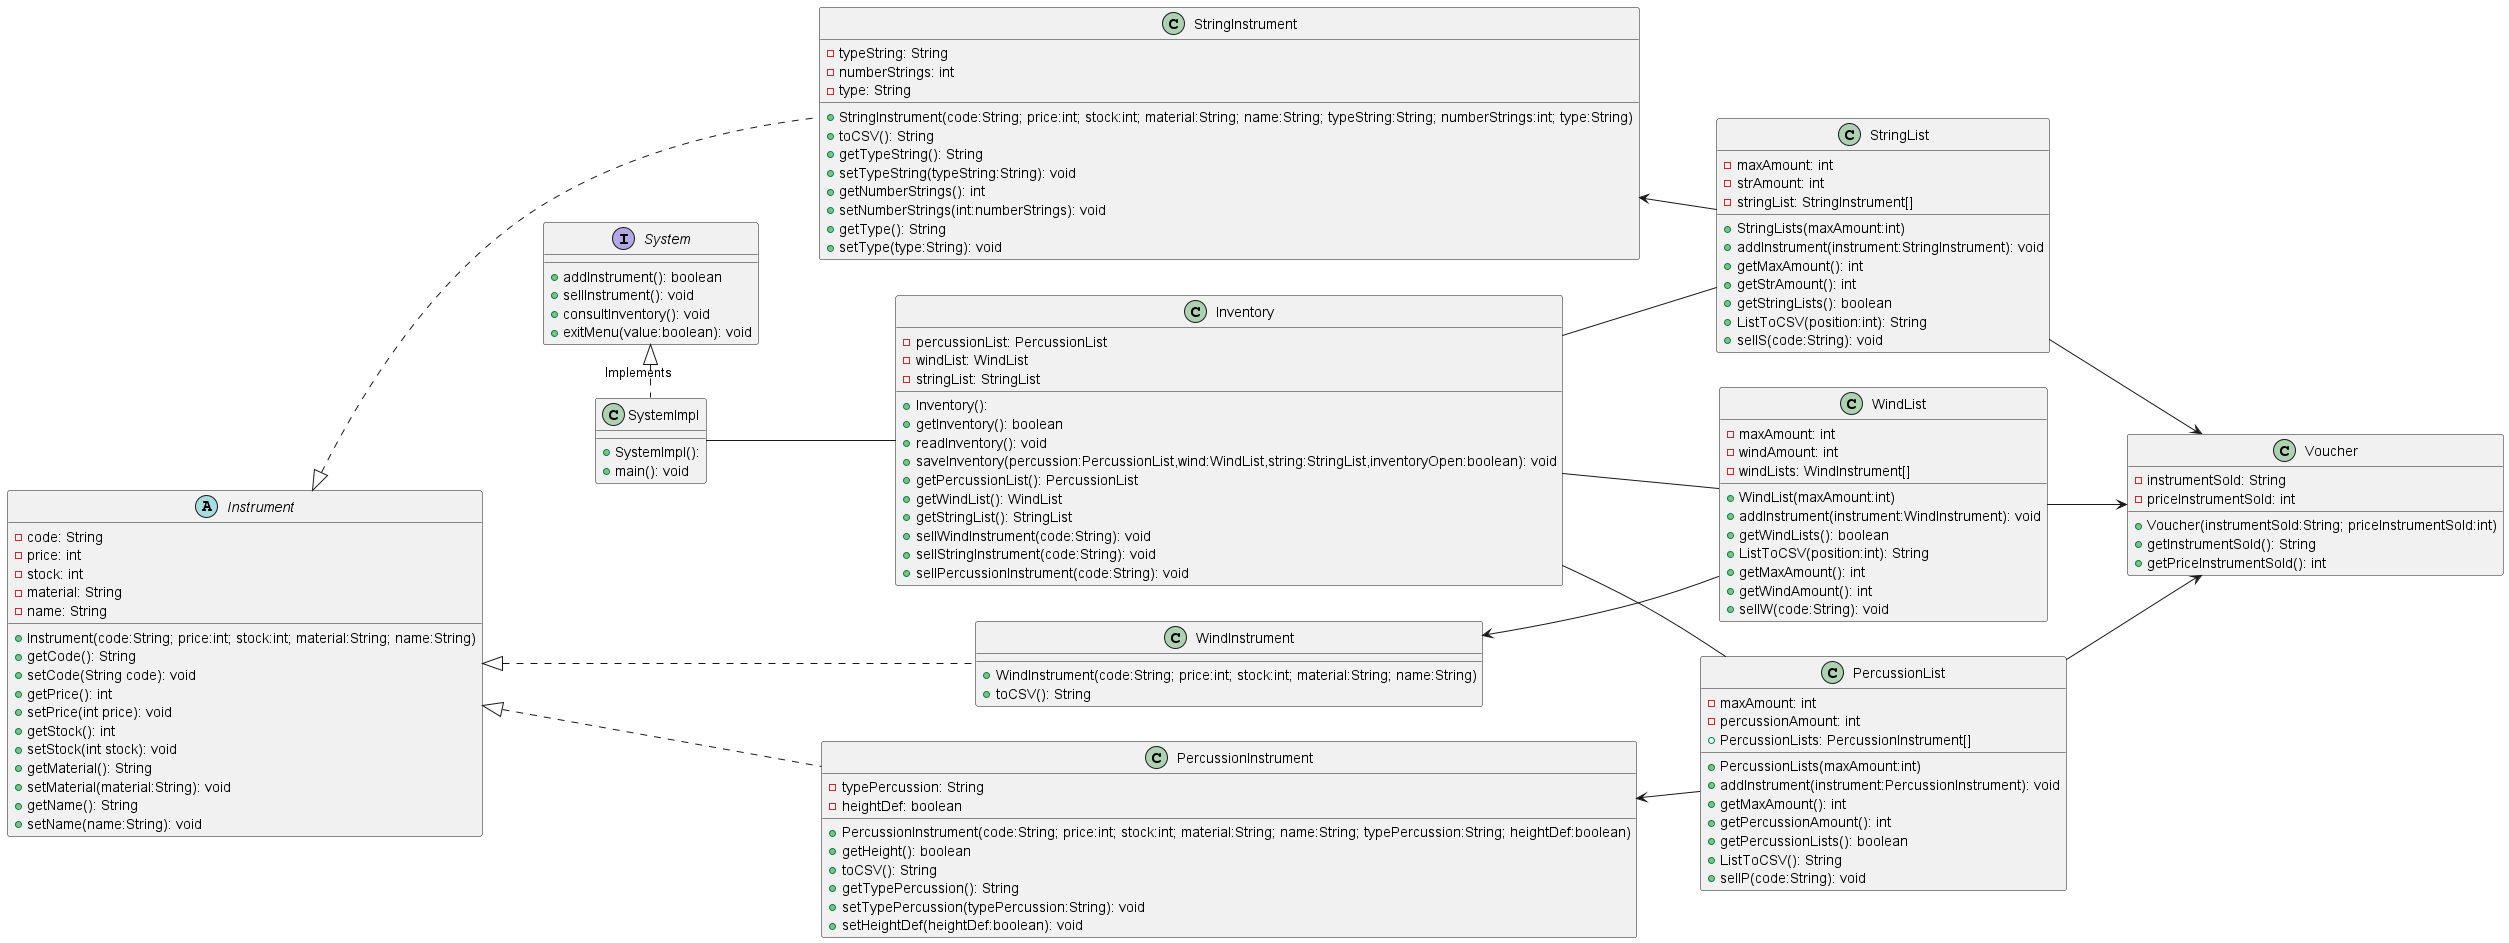

The diagram above was rendered by PlantUML. Its source (embedded in the PNG):
@startuml
left to right direction

Abstract Class Instrument{
-code: String
-price: int
-stock: int
-material: String
-name: String
+Instrument(code:String; price:int; stock:int; material:String; name:String)
+getCode(): String
+setCode(String code): void
+getPrice(): int
+setPrice(int price): void
+getStock(): int
+setStock(int stock): void
+getMaterial(): String
+setMaterial(material:String): void
+getName(): String
+setName(name:String): void
}


Class StringInstrument{
-typeString: String
-numberStrings: int
-type: String
+StringInstrument(code:String; price:int; stock:int; material:String; name:String; typeString:String; numberStrings:int; type:String)
+toCSV(): String
+getTypeString(): String
+setTypeString(typeString:String): void
+getNumberStrings(): int
+setNumberStrings(int:numberStrings): void
+getType(): String
+setType(type:String): void
}

Class WindInstrument{
+WindInstrument(code:String; price:int; stock:int; material:String; name:String)
+toCSV(): String
}

Class PercussionInstrument{
-typePercussion: String
-heightDef: boolean
+PercussionInstrument(code:String; price:int; stock:int; material:String; name:String; typePercussion:String; heightDef:boolean)
+getHeight(): boolean
+toCSV(): String
+getTypePercussion(): String
+setTypePercussion(typePercussion:String): void
+setHeightDef(heightDef:boolean): void
}

Class StringList{
-maxAmount: int
-strAmount: int
-stringList: StringInstrument[]
+StringLists(maxAmount:int)
+addInstrument(instrument:StringInstrument): void
+getMaxAmount(): int
+getStrAmount(): int
+getStringLists(): boolean
+ListToCSV(position:int): String
+sellS(code:String): void
}

Class WindList{
-maxAmount: int
-windAmount: int
-windLists: WindInstrument[]
+WindList(maxAmount:int)
+addInstrument(instrument:WindInstrument): void
+getWindLists(): boolean
+ListToCSV(position:int): String
+getMaxAmount(): int
+getWindAmount(): int
+sellW(code:String): void
}

Class PercussionList{
-maxAmount: int
-percussionAmount: int
+PercussionLists: PercussionInstrument[]
+PercussionLists(maxAmount:int)
+addInstrument(instrument:PercussionInstrument): void
+getMaxAmount(): int
+getPercussionAmount(): int
+getPercussionLists(): boolean
+ListToCSV(): String
+sellP(code:String): void
}

Interface System{
+addInstrument(): boolean
+sellInstrument(): void
+consultInventory(): void
+exitMenu(value:boolean): void
}

Class Voucher{
-instrumentSold: String
-priceInstrumentSold: int
+Voucher(instrumentSold:String; priceInstrumentSold:int)
+getInstrumentSold(): String
+getPriceInstrumentSold(): int
}

Class SystemImpl{
+SystemImpl():
+main(): void
}

Class Inventory{
-percussionList: PercussionList
-windList: WindList
-stringList: StringList
+Inventory():
+getInventory(): boolean
+readInventory(): void
+saveInventory(percussion:PercussionList,wind:WindList,string:StringList,inventoryOpen:boolean): void
+getPercussionList(): PercussionList
+getWindList(): WindList
+getStringList(): StringList
+sellWindInstrument(code:String): void
+sellStringInstrument(code:String): void
+sellPercussionInstrument(code:String): void
}


Instrument <|... StringInstrument
Instrument <|... PercussionInstrument
Instrument <|... WindInstrument
StringInstrument <-- StringList
WindInstrument <-- WindList
PercussionInstrument <-- PercussionList
Inventory -- StringList
Inventory -- WindList
Inventory -- PercussionList
SystemImpl -- Inventory
StringList --> Voucher
PercussionList --> Voucher
WindList --> Voucher
System <|. SystemImpl: Implements




@enduml